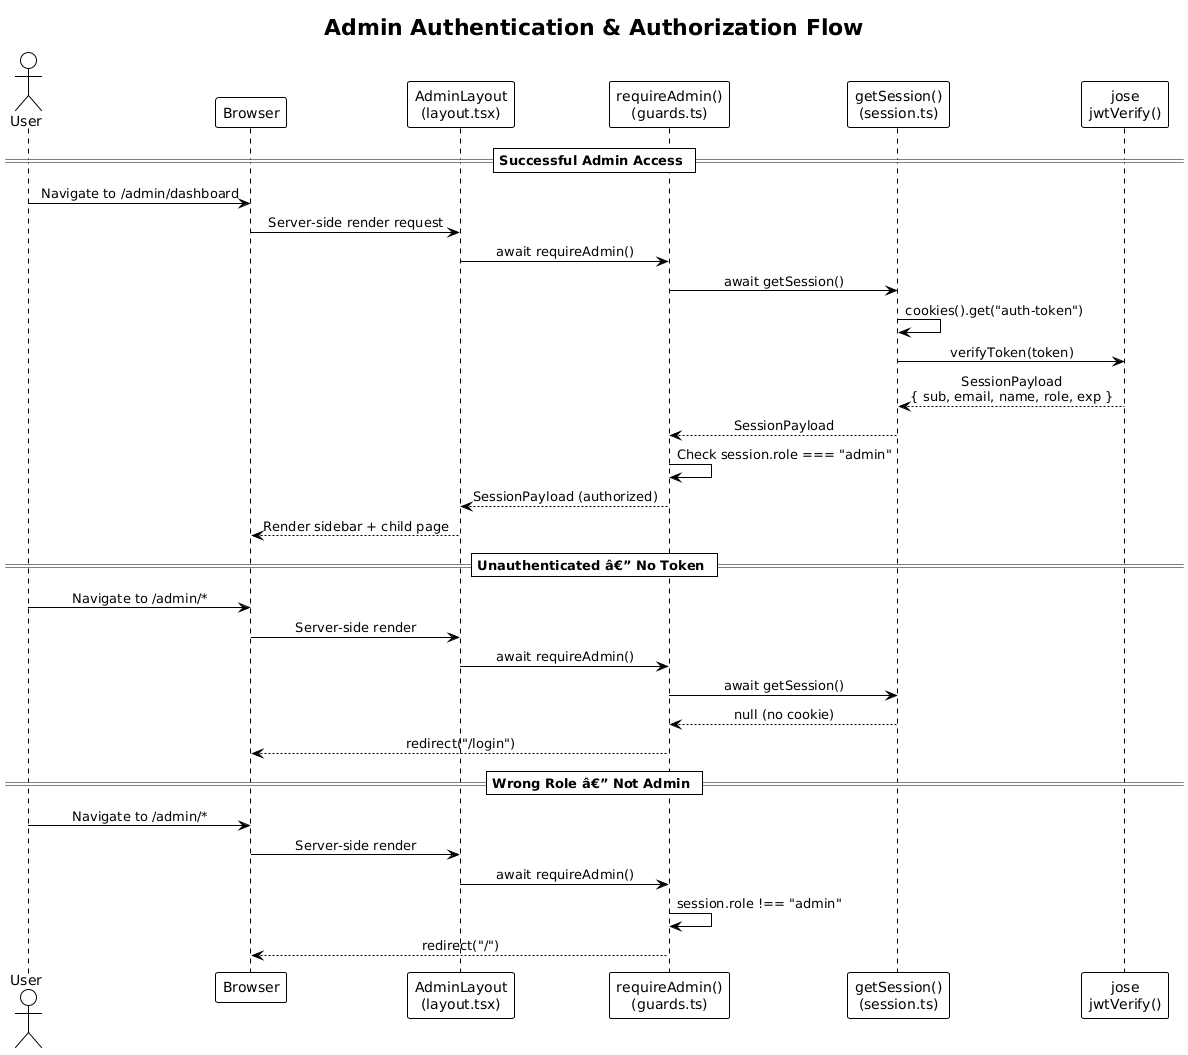

The diagram above was rendered by PlantUML. Its source (embedded in the PNG):
@startuml
!theme plain
skinparam sequenceMessageAlign center

title Admin Authentication & Authorization Flow

actor "User" as User
participant "Browser" as Browser
participant "AdminLayout\n(layout.tsx)" as Layout
participant "requireAdmin()\n(guards.ts)" as Guard
participant "getSession()\n(session.ts)" as Session
participant "jose\njwtVerify()" as JWT

== Successful Admin Access ==
User -> Browser: Navigate to /admin/dashboard
Browser -> Layout: Server-side render request
Layout -> Guard: await requireAdmin()
Guard -> Session: await getSession()
Session -> Session: cookies().get("auth-token")
Session -> JWT: verifyToken(token)
JWT --> Session: SessionPayload\n{ sub, email, name, role, exp }
Session --> Guard: SessionPayload
Guard -> Guard: Check session.role === "admin"
Guard --> Layout: SessionPayload (authorized)
Layout --> Browser: Render sidebar + child page

== Unauthenticated â€” No Token ==
User -> Browser: Navigate to /admin/*
Browser -> Layout: Server-side render
Layout -> Guard: await requireAdmin()
Guard -> Session: await getSession()
Session --> Guard: null (no cookie)
Guard --> Browser: redirect("/login")

== Wrong Role â€” Not Admin ==
User -> Browser: Navigate to /admin/*
Browser -> Layout: Server-side render
Layout -> Guard: await requireAdmin()
Guard -> Guard: session.role !== "admin"
Guard --> Browser: redirect("/")
@enduml